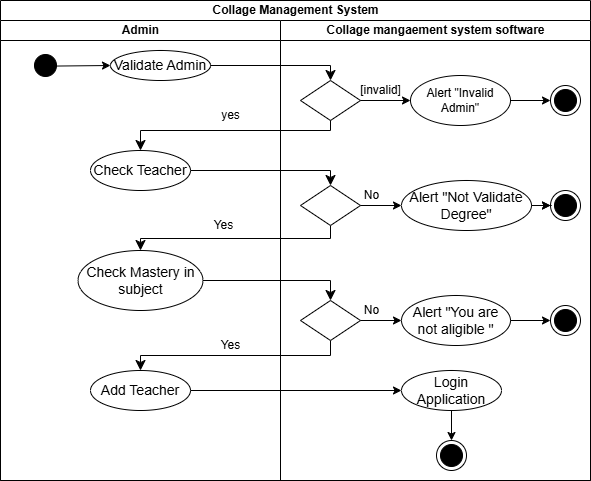

The diagram above was exported from draw.io. Its source (the exported page's mxGraphModel, read from the mxfile embedded in the PNG):
<mxGraphModel dx="880" dy="1551" grid="1" gridSize="10" guides="1" tooltips="1" connect="1" arrows="1" fold="1" page="1" pageScale="1" pageWidth="827" pageHeight="1169" math="0" shadow="0">
  <root>
    <mxCell id="0" />
    <mxCell id="1" parent="0" />
    <mxCell id="zApM-24auJMAVNxx8ApO-15" value="Collage Management System" style="swimlane;childLayout=stackLayout;resizeParent=1;resizeParentMax=0;startSize=20;html=1;" parent="1" vertex="1">
      <mxGeometry x="119" y="-80" width="590" height="480" as="geometry" />
    </mxCell>
    <mxCell id="zApM-24auJMAVNxx8ApO-16" value="Admin" style="swimlane;startSize=20;html=1;" parent="zApM-24auJMAVNxx8ApO-15" vertex="1">
      <mxGeometry y="20" width="280" height="460" as="geometry" />
    </mxCell>
    <mxCell id="zApM-24auJMAVNxx8ApO-20" value="&lt;font style=&quot;font-size: 14px;&quot;&gt;Validate Admin&lt;/font&gt;" style="ellipse;whiteSpace=wrap;html=1;align=center;" parent="zApM-24auJMAVNxx8ApO-16" vertex="1">
      <mxGeometry x="109.99999999999955" y="30" width="100" height="30" as="geometry" />
    </mxCell>
    <mxCell id="zApM-24auJMAVNxx8ApO-21" value="" style="ellipse;html=1;shape=startState;fillColor=#000000;strokeColor=#000000;" parent="zApM-24auJMAVNxx8ApO-16" vertex="1">
      <mxGeometry x="29.999999999999545" y="30" width="30" height="30" as="geometry" />
    </mxCell>
    <mxCell id="zApM-24auJMAVNxx8ApO-23" value="" style="endArrow=classic;html=1;rounded=0;exitX=0.783;exitY=0.519;exitDx=0;exitDy=0;exitPerimeter=0;entryX=0;entryY=0.5;entryDx=0;entryDy=0;" parent="zApM-24auJMAVNxx8ApO-16" source="zApM-24auJMAVNxx8ApO-21" target="zApM-24auJMAVNxx8ApO-20" edge="1">
      <mxGeometry width="50" height="50" relative="1" as="geometry">
        <mxPoint x="329.99999999999955" y="140" as="sourcePoint" />
        <mxPoint x="379.99999999999955" y="90" as="targetPoint" />
      </mxGeometry>
    </mxCell>
    <mxCell id="zApM-24auJMAVNxx8ApO-32" value="&lt;font style=&quot;font-size: 14px;&quot;&gt;Check Teacher&lt;/font&gt;" style="ellipse;whiteSpace=wrap;html=1;align=center;" parent="zApM-24auJMAVNxx8ApO-16" vertex="1">
      <mxGeometry x="89.99999999999955" y="130" width="100" height="40" as="geometry" />
    </mxCell>
    <mxCell id="zApM-24auJMAVNxx8ApO-34" value="" style="edgeStyle=elbowEdgeStyle;elbow=vertical;endArrow=classic;html=1;curved=0;rounded=0;endSize=8;startSize=8;exitX=0.5;exitY=1;exitDx=0;exitDy=0;entryX=0.5;entryY=0;entryDx=0;entryDy=0;" parent="zApM-24auJMAVNxx8ApO-16" target="zApM-24auJMAVNxx8ApO-32" edge="1">
      <mxGeometry width="50" height="50" relative="1" as="geometry">
        <mxPoint x="330" y="90" as="sourcePoint" />
        <mxPoint x="139.99999999999955" y="120" as="targetPoint" />
        <Array as="points">
          <mxPoint x="240" y="110" />
          <mxPoint x="240" y="100" />
        </Array>
      </mxGeometry>
    </mxCell>
    <mxCell id="zApM-24auJMAVNxx8ApO-47" value="&lt;font style=&quot;font-size: 14px;&quot;&gt;Check Mastery in subject&lt;/font&gt;" style="ellipse;whiteSpace=wrap;html=1;align=center;" parent="zApM-24auJMAVNxx8ApO-16" vertex="1">
      <mxGeometry x="77.5" y="230" width="125" height="60" as="geometry" />
    </mxCell>
    <mxCell id="zApM-24auJMAVNxx8ApO-64" value="&lt;font style=&quot;font-size: 14px;&quot;&gt;Add Teacher&lt;/font&gt;" style="ellipse;whiteSpace=wrap;html=1;align=center;" parent="zApM-24auJMAVNxx8ApO-16" vertex="1">
      <mxGeometry x="90" y="350" width="100" height="40" as="geometry" />
    </mxCell>
    <mxCell id="-ByacfObfiHvcQyNYVB6-4" value="yes" style="text;html=1;align=center;verticalAlign=middle;resizable=0;points=[];autosize=1;strokeColor=none;fillColor=none;" parent="zApM-24auJMAVNxx8ApO-16" vertex="1">
      <mxGeometry x="210" y="80" width="40" height="30" as="geometry" />
    </mxCell>
    <mxCell id="-ByacfObfiHvcQyNYVB6-9" value="Yes" style="text;html=1;align=center;verticalAlign=middle;resizable=0;points=[];autosize=1;strokeColor=none;fillColor=none;" parent="zApM-24auJMAVNxx8ApO-16" vertex="1">
      <mxGeometry x="202.5" y="190" width="40" height="30" as="geometry" />
    </mxCell>
    <mxCell id="-ByacfObfiHvcQyNYVB6-10" value="Yes" style="text;html=1;align=center;verticalAlign=middle;resizable=0;points=[];autosize=1;strokeColor=none;fillColor=none;" parent="zApM-24auJMAVNxx8ApO-16" vertex="1">
      <mxGeometry x="210" y="310" width="40" height="30" as="geometry" />
    </mxCell>
    <mxCell id="zApM-24auJMAVNxx8ApO-27" value="" style="edgeStyle=segmentEdgeStyle;endArrow=classic;html=1;curved=0;rounded=0;endSize=8;startSize=8;exitX=1;exitY=0.5;exitDx=0;exitDy=0;entryX=0.5;entryY=0;entryDx=0;entryDy=0;" parent="zApM-24auJMAVNxx8ApO-15" source="zApM-24auJMAVNxx8ApO-20" target="zApM-24auJMAVNxx8ApO-24" edge="1">
      <mxGeometry width="50" height="50" relative="1" as="geometry">
        <mxPoint x="329.99999999999955" y="240" as="sourcePoint" />
        <mxPoint x="379.99999999999955" y="190" as="targetPoint" />
      </mxGeometry>
    </mxCell>
    <mxCell id="zApM-24auJMAVNxx8ApO-41" value="" style="edgeStyle=segmentEdgeStyle;endArrow=classic;html=1;curved=0;rounded=0;endSize=8;startSize=8;exitX=1;exitY=0.5;exitDx=0;exitDy=0;entryX=0.5;entryY=0;entryDx=0;entryDy=0;" parent="zApM-24auJMAVNxx8ApO-15" source="zApM-24auJMAVNxx8ApO-32" target="zApM-24auJMAVNxx8ApO-36" edge="1">
      <mxGeometry width="50" height="50" relative="1" as="geometry">
        <mxPoint x="319.99999999999955" y="220" as="sourcePoint" />
        <mxPoint x="369.99999999999955" y="170" as="targetPoint" />
      </mxGeometry>
    </mxCell>
    <mxCell id="zApM-24auJMAVNxx8ApO-52" value="" style="edgeStyle=elbowEdgeStyle;elbow=vertical;endArrow=classic;html=1;curved=0;rounded=0;endSize=8;startSize=8;entryX=0.5;entryY=0;entryDx=0;entryDy=0;exitX=0.5;exitY=1;exitDx=0;exitDy=0;" parent="zApM-24auJMAVNxx8ApO-15" source="zApM-24auJMAVNxx8ApO-36" target="zApM-24auJMAVNxx8ApO-47" edge="1">
      <mxGeometry width="50" height="50" relative="1" as="geometry">
        <mxPoint x="260" y="230" as="sourcePoint" />
        <mxPoint x="310" y="180" as="targetPoint" />
      </mxGeometry>
    </mxCell>
    <mxCell id="zApM-24auJMAVNxx8ApO-58" value="" style="edgeStyle=segmentEdgeStyle;endArrow=classic;html=1;curved=0;rounded=0;endSize=8;startSize=8;exitX=1;exitY=0.5;exitDx=0;exitDy=0;" parent="zApM-24auJMAVNxx8ApO-15" source="zApM-24auJMAVNxx8ApO-47" target="zApM-24auJMAVNxx8ApO-55" edge="1">
      <mxGeometry width="50" height="50" relative="1" as="geometry">
        <mxPoint x="251" y="300" as="sourcePoint" />
        <mxPoint x="301" y="260" as="targetPoint" />
      </mxGeometry>
    </mxCell>
    <mxCell id="zApM-24auJMAVNxx8ApO-65" value="" style="edgeStyle=elbowEdgeStyle;elbow=vertical;endArrow=classic;html=1;curved=0;rounded=0;endSize=8;startSize=8;entryX=0.5;entryY=0;entryDx=0;entryDy=0;exitX=0.5;exitY=1;exitDx=0;exitDy=0;" parent="zApM-24auJMAVNxx8ApO-15" source="zApM-24auJMAVNxx8ApO-55" target="zApM-24auJMAVNxx8ApO-64" edge="1">
      <mxGeometry width="50" height="50" relative="1" as="geometry">
        <mxPoint x="251" y="270" as="sourcePoint" />
        <mxPoint x="301" y="220" as="targetPoint" />
      </mxGeometry>
    </mxCell>
    <mxCell id="zApM-24auJMAVNxx8ApO-66" value="" style="endArrow=classic;html=1;rounded=0;entryX=0;entryY=0.5;entryDx=0;entryDy=0;exitX=1;exitY=0.5;exitDx=0;exitDy=0;" parent="zApM-24auJMAVNxx8ApO-15" source="zApM-24auJMAVNxx8ApO-64" target="zApM-24auJMAVNxx8ApO-67" edge="1">
      <mxGeometry width="50" height="50" relative="1" as="geometry">
        <mxPoint x="251" y="330" as="sourcePoint" />
        <mxPoint x="301" y="280" as="targetPoint" />
      </mxGeometry>
    </mxCell>
    <mxCell id="zApM-24auJMAVNxx8ApO-18" value="Collage mangaement system software" style="swimlane;startSize=20;html=1;" parent="zApM-24auJMAVNxx8ApO-15" vertex="1">
      <mxGeometry x="280" y="20" width="310" height="460" as="geometry" />
    </mxCell>
    <mxCell id="zApM-24auJMAVNxx8ApO-24" value="" style="rhombus;whiteSpace=wrap;html=1;" parent="zApM-24auJMAVNxx8ApO-18" vertex="1">
      <mxGeometry x="20" y="60" width="60" height="40" as="geometry" />
    </mxCell>
    <mxCell id="zApM-24auJMAVNxx8ApO-28" value="Alert &quot;Invalid Admin&quot;" style="ellipse;whiteSpace=wrap;html=1;align=center;" parent="zApM-24auJMAVNxx8ApO-18" vertex="1">
      <mxGeometry x="129.99999999999955" y="55" width="100" height="50" as="geometry" />
    </mxCell>
    <mxCell id="zApM-24auJMAVNxx8ApO-36" value="" style="rhombus;whiteSpace=wrap;html=1;" parent="zApM-24auJMAVNxx8ApO-18" vertex="1">
      <mxGeometry x="19.999999999999545" y="165" width="60" height="40" as="geometry" />
    </mxCell>
    <mxCell id="zApM-24auJMAVNxx8ApO-39" value="" style="ellipse;html=1;shape=endState;fillColor=#000000;strokeColor=#000000;" parent="zApM-24auJMAVNxx8ApO-18" vertex="1">
      <mxGeometry x="269.99999999999955" y="65" width="30" height="30" as="geometry" />
    </mxCell>
    <mxCell id="zApM-24auJMAVNxx8ApO-40" value="" style="endArrow=classic;html=1;rounded=0;entryX=0;entryY=0.5;entryDx=0;entryDy=0;exitX=1;exitY=0.5;exitDx=0;exitDy=0;" parent="zApM-24auJMAVNxx8ApO-18" source="zApM-24auJMAVNxx8ApO-28" target="zApM-24auJMAVNxx8ApO-39" edge="1">
      <mxGeometry width="50" height="50" relative="1" as="geometry">
        <mxPoint x="39.999999999999545" y="190" as="sourcePoint" />
        <mxPoint x="89.99999999999955" y="140" as="targetPoint" />
      </mxGeometry>
    </mxCell>
    <mxCell id="zApM-24auJMAVNxx8ApO-42" value="" style="endArrow=classic;html=1;rounded=0;entryX=0;entryY=0.5;entryDx=0;entryDy=0;exitX=1;exitY=0.5;exitDx=0;exitDy=0;" parent="zApM-24auJMAVNxx8ApO-18" source="zApM-24auJMAVNxx8ApO-24" target="zApM-24auJMAVNxx8ApO-28" edge="1">
      <mxGeometry width="50" height="50" relative="1" as="geometry">
        <mxPoint x="39.999999999999545" y="230" as="sourcePoint" />
        <mxPoint x="89.99999999999955" y="180" as="targetPoint" />
      </mxGeometry>
    </mxCell>
    <mxCell id="zApM-24auJMAVNxx8ApO-54" value="" style="edgeStyle=orthogonalEdgeStyle;rounded=0;orthogonalLoop=1;jettySize=auto;html=1;" parent="zApM-24auJMAVNxx8ApO-18" source="zApM-24auJMAVNxx8ApO-43" target="zApM-24auJMAVNxx8ApO-45" edge="1">
      <mxGeometry relative="1" as="geometry" />
    </mxCell>
    <mxCell id="zApM-24auJMAVNxx8ApO-43" value="&lt;font style=&quot;font-size: 14px;&quot;&gt;Alert &quot;Not Validate Degree&quot;&lt;/font&gt;" style="ellipse;whiteSpace=wrap;html=1;align=center;" parent="zApM-24auJMAVNxx8ApO-18" vertex="1">
      <mxGeometry x="121" y="160" width="130" height="50" as="geometry" />
    </mxCell>
    <mxCell id="zApM-24auJMAVNxx8ApO-44" value="" style="endArrow=classic;html=1;rounded=0;exitX=1;exitY=0.5;exitDx=0;exitDy=0;entryX=0;entryY=0.5;entryDx=0;entryDy=0;" parent="zApM-24auJMAVNxx8ApO-18" source="zApM-24auJMAVNxx8ApO-36" target="zApM-24auJMAVNxx8ApO-43" edge="1">
      <mxGeometry width="50" height="50" relative="1" as="geometry">
        <mxPoint x="39.999999999999545" y="100" as="sourcePoint" />
        <mxPoint x="89.99999999999955" y="50" as="targetPoint" />
      </mxGeometry>
    </mxCell>
    <mxCell id="zApM-24auJMAVNxx8ApO-45" value="" style="ellipse;html=1;shape=endState;fillColor=#000000;strokeColor=#000000;" parent="zApM-24auJMAVNxx8ApO-18" vertex="1">
      <mxGeometry x="269.99999999999955" y="170" width="30" height="30" as="geometry" />
    </mxCell>
    <mxCell id="zApM-24auJMAVNxx8ApO-46" value="" style="endArrow=classic;html=1;rounded=0;entryX=0;entryY=0.5;entryDx=0;entryDy=0;exitX=1;exitY=0.5;exitDx=0;exitDy=0;" parent="zApM-24auJMAVNxx8ApO-18" source="zApM-24auJMAVNxx8ApO-43" target="zApM-24auJMAVNxx8ApO-45" edge="1">
      <mxGeometry width="50" height="50" relative="1" as="geometry">
        <mxPoint x="230" y="220" as="sourcePoint" />
        <mxPoint x="30" y="180" as="targetPoint" />
      </mxGeometry>
    </mxCell>
    <mxCell id="zApM-24auJMAVNxx8ApO-55" value="" style="rhombus;whiteSpace=wrap;html=1;" parent="zApM-24auJMAVNxx8ApO-18" vertex="1">
      <mxGeometry x="20" y="280" width="60" height="40" as="geometry" />
    </mxCell>
    <mxCell id="zApM-24auJMAVNxx8ApO-60" value="&lt;font style=&quot;font-size: 14px;&quot;&gt;Alert &quot;You are not aligible &quot;&lt;/font&gt;" style="ellipse;whiteSpace=wrap;html=1;align=center;" parent="zApM-24auJMAVNxx8ApO-18" vertex="1">
      <mxGeometry x="121" y="275" width="109" height="50" as="geometry" />
    </mxCell>
    <mxCell id="zApM-24auJMAVNxx8ApO-59" value="" style="endArrow=classic;html=1;rounded=0;entryX=0;entryY=0.5;entryDx=0;entryDy=0;exitX=1;exitY=0.5;exitDx=0;exitDy=0;" parent="zApM-24auJMAVNxx8ApO-18" source="zApM-24auJMAVNxx8ApO-55" target="zApM-24auJMAVNxx8ApO-60" edge="1">
      <mxGeometry width="50" height="50" relative="1" as="geometry">
        <mxPoint x="-29" y="220" as="sourcePoint" />
        <mxPoint x="21" y="170" as="targetPoint" />
      </mxGeometry>
    </mxCell>
    <mxCell id="zApM-24auJMAVNxx8ApO-62" value="" style="ellipse;html=1;shape=endState;fillColor=#000000;strokeColor=#000000;" parent="zApM-24auJMAVNxx8ApO-18" vertex="1">
      <mxGeometry x="270" y="285" width="30" height="30" as="geometry" />
    </mxCell>
    <mxCell id="zApM-24auJMAVNxx8ApO-63" value="" style="endArrow=classic;html=1;rounded=0;entryX=0;entryY=0.5;entryDx=0;entryDy=0;exitX=1;exitY=0.5;exitDx=0;exitDy=0;" parent="zApM-24auJMAVNxx8ApO-18" source="zApM-24auJMAVNxx8ApO-60" target="zApM-24auJMAVNxx8ApO-62" edge="1">
      <mxGeometry width="50" height="50" relative="1" as="geometry">
        <mxPoint x="-29" y="220" as="sourcePoint" />
        <mxPoint x="21" y="170" as="targetPoint" />
      </mxGeometry>
    </mxCell>
    <mxCell id="zApM-24auJMAVNxx8ApO-67" value="&lt;font style=&quot;font-size: 14px;&quot;&gt;Login Application&lt;/font&gt;" style="ellipse;whiteSpace=wrap;html=1;align=center;" parent="zApM-24auJMAVNxx8ApO-18" vertex="1">
      <mxGeometry x="121" y="350" width="100" height="40" as="geometry" />
    </mxCell>
    <mxCell id="zApM-24auJMAVNxx8ApO-69" value="" style="ellipse;html=1;shape=endState;fillColor=#000000;strokeColor=#000000;" parent="zApM-24auJMAVNxx8ApO-18" vertex="1">
      <mxGeometry x="156" y="420" width="30" height="30" as="geometry" />
    </mxCell>
    <mxCell id="zApM-24auJMAVNxx8ApO-70" value="" style="endArrow=classic;html=1;rounded=0;entryX=0.5;entryY=0;entryDx=0;entryDy=0;exitX=0.5;exitY=1;exitDx=0;exitDy=0;" parent="zApM-24auJMAVNxx8ApO-18" source="zApM-24auJMAVNxx8ApO-67" target="zApM-24auJMAVNxx8ApO-69" edge="1">
      <mxGeometry width="50" height="50" relative="1" as="geometry">
        <mxPoint x="-29" y="310" as="sourcePoint" />
        <mxPoint x="21" y="260" as="targetPoint" />
      </mxGeometry>
    </mxCell>
    <mxCell id="-ByacfObfiHvcQyNYVB6-6" value="No" style="text;html=1;align=center;verticalAlign=middle;resizable=0;points=[];autosize=1;strokeColor=none;fillColor=none;" parent="zApM-24auJMAVNxx8ApO-18" vertex="1">
      <mxGeometry x="71" y="160" width="40" height="30" as="geometry" />
    </mxCell>
    <mxCell id="-ByacfObfiHvcQyNYVB6-1" value="[invalid]" style="text;html=1;align=center;verticalAlign=middle;resizable=0;points=[];autosize=1;strokeColor=none;fillColor=none;" parent="zApM-24auJMAVNxx8ApO-18" vertex="1">
      <mxGeometry x="70" y="55" width="60" height="30" as="geometry" />
    </mxCell>
    <mxCell id="-ByacfObfiHvcQyNYVB6-12" value="No" style="text;html=1;align=center;verticalAlign=middle;resizable=0;points=[];autosize=1;strokeColor=none;fillColor=none;" parent="zApM-24auJMAVNxx8ApO-18" vertex="1">
      <mxGeometry x="71" y="275" width="40" height="30" as="geometry" />
    </mxCell>
  </root>
</mxGraphModel>